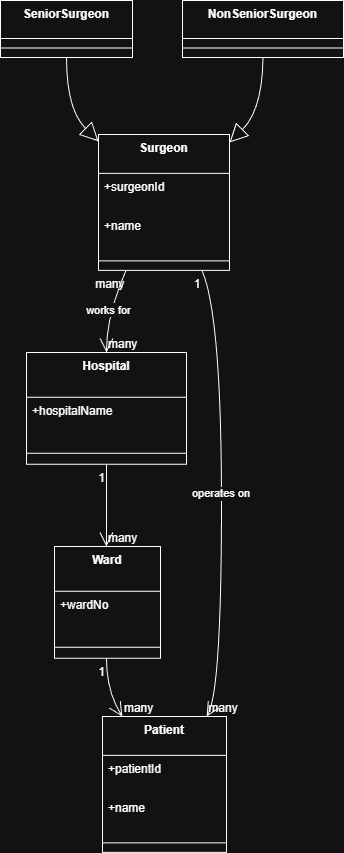

The diagram above was exported from draw.io. Its source (the exported page's mxGraphModel, read from the mxfile embedded in the PNG):
<mxGraphModel dx="1042" dy="-566" grid="1" gridSize="10" guides="1" tooltips="1" connect="1" arrows="1" fold="1" page="1" pageScale="1" pageWidth="850" pageHeight="1100" math="0" shadow="0">
  <root>
    <mxCell id="0" />
    <mxCell id="1" parent="0" />
    <mxCell id="_Hu_T8a2isrxYZQHNZw6-34" parent="1" style="swimlane;fontStyle=1;align=center;verticalAlign=top;childLayout=stackLayout;horizontal=1;startSize=38.857142857142854;horizontalStack=0;resizeParent=1;resizeParentMax=0;resizeLast=0;collapsible=0;marginBottom=0;" value="Surgeon" vertex="1">
      <mxGeometry height="135.85714285714286" width="131" x="118" y="1654" as="geometry" />
    </mxCell>
    <mxCell id="_Hu_T8a2isrxYZQHNZw6-35" parent="_Hu_T8a2isrxYZQHNZw6-34" style="text;strokeColor=none;fillColor=none;align=left;verticalAlign=top;spacingLeft=4;spacingRight=4;overflow=hidden;rotatable=0;points=[[0,0.5],[1,0.5]];portConstraint=eastwest;" value="+surgeonId" vertex="1">
      <mxGeometry height="39" width="131" y="38.857142857142854" as="geometry" />
    </mxCell>
    <mxCell id="_Hu_T8a2isrxYZQHNZw6-36" parent="_Hu_T8a2isrxYZQHNZw6-34" style="text;strokeColor=none;fillColor=none;align=left;verticalAlign=top;spacingLeft=4;spacingRight=4;overflow=hidden;rotatable=0;points=[[0,0.5],[1,0.5]];portConstraint=eastwest;" value="+name" vertex="1">
      <mxGeometry height="39" width="131" y="77.85714285714286" as="geometry" />
    </mxCell>
    <mxCell id="_Hu_T8a2isrxYZQHNZw6-37" parent="_Hu_T8a2isrxYZQHNZw6-34" style="line;strokeWidth=1;fillColor=none;align=left;verticalAlign=middle;spacingTop=-1;spacingLeft=3;spacingRight=3;rotatable=0;labelPosition=right;points=[];portConstraint=eastwest;strokeColor=inherit;" vertex="1">
      <mxGeometry height="19" width="131" y="116.85714285714286" as="geometry" />
    </mxCell>
    <mxCell id="_Hu_T8a2isrxYZQHNZw6-38" parent="1" style="swimlane;fontStyle=1;align=center;verticalAlign=top;childLayout=stackLayout;horizontal=1;startSize=38;horizontalStack=0;resizeParent=1;resizeParentMax=0;resizeLast=0;collapsible=0;marginBottom=0;" value="SeniorSurgeon" vertex="1">
      <mxGeometry height="57" width="132" x="20" y="1520" as="geometry" />
    </mxCell>
    <mxCell id="_Hu_T8a2isrxYZQHNZw6-39" parent="_Hu_T8a2isrxYZQHNZw6-38" style="line;strokeWidth=1;fillColor=none;align=left;verticalAlign=middle;spacingTop=-1;spacingLeft=3;spacingRight=3;rotatable=0;labelPosition=right;points=[];portConstraint=eastwest;strokeColor=inherit;" vertex="1">
      <mxGeometry height="19" width="132" y="38" as="geometry" />
    </mxCell>
    <mxCell id="_Hu_T8a2isrxYZQHNZw6-40" parent="1" style="swimlane;fontStyle=1;align=center;verticalAlign=top;childLayout=stackLayout;horizontal=1;startSize=38;horizontalStack=0;resizeParent=1;resizeParentMax=0;resizeLast=0;collapsible=0;marginBottom=0;" value="NonSeniorSurgeon" vertex="1">
      <mxGeometry height="57" width="161" x="202" y="1520" as="geometry" />
    </mxCell>
    <mxCell id="_Hu_T8a2isrxYZQHNZw6-41" parent="_Hu_T8a2isrxYZQHNZw6-40" style="line;strokeWidth=1;fillColor=none;align=left;verticalAlign=middle;spacingTop=-1;spacingLeft=3;spacingRight=3;rotatable=0;labelPosition=right;points=[];portConstraint=eastwest;strokeColor=inherit;" vertex="1">
      <mxGeometry height="19" width="161" y="38" as="geometry" />
    </mxCell>
    <mxCell id="_Hu_T8a2isrxYZQHNZw6-42" parent="1" style="swimlane;fontStyle=1;align=center;verticalAlign=top;childLayout=stackLayout;horizontal=1;startSize=44.8;horizontalStack=0;resizeParent=1;resizeParentMax=0;resizeLast=0;collapsible=0;marginBottom=0;" value="Hospital" vertex="1">
      <mxGeometry height="111.8" width="160" x="46" y="1872" as="geometry" />
    </mxCell>
    <mxCell id="_Hu_T8a2isrxYZQHNZw6-43" parent="_Hu_T8a2isrxYZQHNZw6-42" style="text;strokeColor=none;fillColor=none;align=left;verticalAlign=top;spacingLeft=4;spacingRight=4;overflow=hidden;rotatable=0;points=[[0,0.5],[1,0.5]];portConstraint=eastwest;" value="+hospitalName" vertex="1">
      <mxGeometry height="45" width="160" y="44.8" as="geometry" />
    </mxCell>
    <mxCell id="_Hu_T8a2isrxYZQHNZw6-44" parent="_Hu_T8a2isrxYZQHNZw6-42" style="line;strokeWidth=1;fillColor=none;align=left;verticalAlign=middle;spacingTop=-1;spacingLeft=3;spacingRight=3;rotatable=0;labelPosition=right;points=[];portConstraint=eastwest;strokeColor=inherit;" vertex="1">
      <mxGeometry height="22" width="160" y="89.8" as="geometry" />
    </mxCell>
    <mxCell id="_Hu_T8a2isrxYZQHNZw6-45" parent="1" style="swimlane;fontStyle=1;align=center;verticalAlign=top;childLayout=stackLayout;horizontal=1;startSize=44.8;horizontalStack=0;resizeParent=1;resizeParentMax=0;resizeLast=0;collapsible=0;marginBottom=0;" value="Ward" vertex="1">
      <mxGeometry height="111.8" width="106" x="74" y="2066" as="geometry" />
    </mxCell>
    <mxCell id="_Hu_T8a2isrxYZQHNZw6-46" parent="_Hu_T8a2isrxYZQHNZw6-45" style="text;strokeColor=none;fillColor=none;align=left;verticalAlign=top;spacingLeft=4;spacingRight=4;overflow=hidden;rotatable=0;points=[[0,0.5],[1,0.5]];portConstraint=eastwest;" value="+wardNo" vertex="1">
      <mxGeometry height="45" width="106" y="44.8" as="geometry" />
    </mxCell>
    <mxCell id="_Hu_T8a2isrxYZQHNZw6-47" parent="_Hu_T8a2isrxYZQHNZw6-45" style="line;strokeWidth=1;fillColor=none;align=left;verticalAlign=middle;spacingTop=-1;spacingLeft=3;spacingRight=3;rotatable=0;labelPosition=right;points=[];portConstraint=eastwest;strokeColor=inherit;" vertex="1">
      <mxGeometry height="22" width="106" y="89.8" as="geometry" />
    </mxCell>
    <mxCell id="_Hu_T8a2isrxYZQHNZw6-48" parent="1" style="swimlane;fontStyle=1;align=center;verticalAlign=top;childLayout=stackLayout;horizontal=1;startSize=38.857142857142854;horizontalStack=0;resizeParent=1;resizeParentMax=0;resizeLast=0;collapsible=0;marginBottom=0;" value="Patient" vertex="1">
      <mxGeometry height="135.85714285714286" width="124" x="122" y="2236" as="geometry" />
    </mxCell>
    <mxCell id="_Hu_T8a2isrxYZQHNZw6-49" parent="_Hu_T8a2isrxYZQHNZw6-48" style="text;strokeColor=none;fillColor=none;align=left;verticalAlign=top;spacingLeft=4;spacingRight=4;overflow=hidden;rotatable=0;points=[[0,0.5],[1,0.5]];portConstraint=eastwest;" value="+patientId" vertex="1">
      <mxGeometry height="39" width="124" y="38.857142857142854" as="geometry" />
    </mxCell>
    <mxCell id="_Hu_T8a2isrxYZQHNZw6-50" parent="_Hu_T8a2isrxYZQHNZw6-48" style="text;strokeColor=none;fillColor=none;align=left;verticalAlign=top;spacingLeft=4;spacingRight=4;overflow=hidden;rotatable=0;points=[[0,0.5],[1,0.5]];portConstraint=eastwest;" value="+name" vertex="1">
      <mxGeometry height="39" width="124" y="77.85714285714286" as="geometry" />
    </mxCell>
    <mxCell id="_Hu_T8a2isrxYZQHNZw6-51" parent="_Hu_T8a2isrxYZQHNZw6-48" style="line;strokeWidth=1;fillColor=none;align=left;verticalAlign=middle;spacingTop=-1;spacingLeft=3;spacingRight=3;rotatable=0;labelPosition=right;points=[];portConstraint=eastwest;strokeColor=inherit;" vertex="1">
      <mxGeometry height="19" width="124" y="116.85714285714286" as="geometry" />
    </mxCell>
    <mxCell id="_Hu_T8a2isrxYZQHNZw6-52" edge="1" parent="1" source="_Hu_T8a2isrxYZQHNZw6-34" style="curved=1;startArrow=none;endArrow=open;endSize=12;exitX=0.21;exitY=1;entryX=0.5;entryY=0;rounded=0;" target="_Hu_T8a2isrxYZQHNZw6-42" value="works for">
      <mxGeometry relative="1" as="geometry">
        <Array as="points">
          <mxPoint x="126" y="1835" />
        </Array>
      </mxGeometry>
    </mxCell>
    <mxCell id="_Hu_T8a2isrxYZQHNZw6-53" parent="_Hu_T8a2isrxYZQHNZw6-52" style="edgeLabel;resizable=0;labelBackgroundColor=none;fontSize=12;align=right;verticalAlign=top;" value="many" vertex="1">
      <mxGeometry relative="1" x="-1" as="geometry" />
    </mxCell>
    <mxCell id="_Hu_T8a2isrxYZQHNZw6-54" parent="_Hu_T8a2isrxYZQHNZw6-52" style="edgeLabel;resizable=0;labelBackgroundColor=none;fontSize=12;align=left;verticalAlign=bottom;" value="many" vertex="1">
      <mxGeometry relative="1" x="1" as="geometry" />
    </mxCell>
    <mxCell id="_Hu_T8a2isrxYZQHNZw6-55" edge="1" parent="1" source="_Hu_T8a2isrxYZQHNZw6-42" style="curved=1;startArrow=none;endArrow=open;endSize=12;exitX=0.5;exitY=1;entryX=0.49;entryY=0;rounded=0;" target="_Hu_T8a2isrxYZQHNZw6-45" value="">
      <mxGeometry relative="1" as="geometry">
        <Array as="points" />
      </mxGeometry>
    </mxCell>
    <mxCell id="_Hu_T8a2isrxYZQHNZw6-56" parent="_Hu_T8a2isrxYZQHNZw6-55" style="edgeLabel;resizable=0;labelBackgroundColor=none;fontSize=12;align=right;verticalAlign=top;" value="1" vertex="1">
      <mxGeometry relative="1" x="-1" as="geometry" />
    </mxCell>
    <mxCell id="_Hu_T8a2isrxYZQHNZw6-57" parent="_Hu_T8a2isrxYZQHNZw6-55" style="edgeLabel;resizable=0;labelBackgroundColor=none;fontSize=12;align=left;verticalAlign=bottom;" value="many" vertex="1">
      <mxGeometry relative="1" x="1" as="geometry" />
    </mxCell>
    <mxCell id="_Hu_T8a2isrxYZQHNZw6-58" edge="1" parent="1" source="_Hu_T8a2isrxYZQHNZw6-45" style="curved=1;startArrow=none;endArrow=open;endSize=12;exitX=0.49;exitY=1;entryX=0.16;entryY=0;rounded=0;" target="_Hu_T8a2isrxYZQHNZw6-48" value="">
      <mxGeometry relative="1" as="geometry">
        <Array as="points">
          <mxPoint x="126" y="2211" />
        </Array>
      </mxGeometry>
    </mxCell>
    <mxCell id="_Hu_T8a2isrxYZQHNZw6-59" parent="_Hu_T8a2isrxYZQHNZw6-58" style="edgeLabel;resizable=0;labelBackgroundColor=none;fontSize=12;align=right;verticalAlign=top;" value="1" vertex="1">
      <mxGeometry relative="1" x="-1" as="geometry" />
    </mxCell>
    <mxCell id="_Hu_T8a2isrxYZQHNZw6-60" parent="_Hu_T8a2isrxYZQHNZw6-58" style="edgeLabel;resizable=0;labelBackgroundColor=none;fontSize=12;align=left;verticalAlign=bottom;" value="many" vertex="1">
      <mxGeometry relative="1" x="1" as="geometry" />
    </mxCell>
    <mxCell id="_Hu_T8a2isrxYZQHNZw6-61" edge="1" parent="1" source="_Hu_T8a2isrxYZQHNZw6-34" style="curved=1;startArrow=none;endArrow=open;endSize=12;exitX=0.79;exitY=1;entryX=0.84;entryY=0;rounded=0;" target="_Hu_T8a2isrxYZQHNZw6-48" value="operates on">
      <mxGeometry relative="1" as="geometry">
        <Array as="points">
          <mxPoint x="241" y="1835" />
          <mxPoint x="241" y="2211" />
        </Array>
      </mxGeometry>
    </mxCell>
    <mxCell id="_Hu_T8a2isrxYZQHNZw6-62" parent="_Hu_T8a2isrxYZQHNZw6-61" style="edgeLabel;resizable=0;labelBackgroundColor=none;fontSize=12;align=right;verticalAlign=top;" value="1" vertex="1">
      <mxGeometry relative="1" x="-1" as="geometry" />
    </mxCell>
    <mxCell id="_Hu_T8a2isrxYZQHNZw6-63" parent="_Hu_T8a2isrxYZQHNZw6-61" style="edgeLabel;resizable=0;labelBackgroundColor=none;fontSize=12;align=left;verticalAlign=bottom;" value="many" vertex="1">
      <mxGeometry relative="1" x="1" as="geometry" />
    </mxCell>
    <mxCell id="_Hu_T8a2isrxYZQHNZw6-64" edge="1" parent="1" source="_Hu_T8a2isrxYZQHNZw6-38" style="curved=1;startArrow=none;endArrow=block;endSize=16;endFill=0;exitX=0.5;exitY=1;entryX=0;entryY=0.05;rounded=0;" target="_Hu_T8a2isrxYZQHNZw6-34" value="">
      <mxGeometry relative="1" as="geometry">
        <Array as="points">
          <mxPoint x="86" y="1629" />
        </Array>
      </mxGeometry>
    </mxCell>
    <mxCell id="_Hu_T8a2isrxYZQHNZw6-65" edge="1" parent="1" source="_Hu_T8a2isrxYZQHNZw6-40" style="curved=1;startArrow=none;endArrow=block;endSize=16;endFill=0;exitX=0.5;exitY=1;entryX=1.01;entryY=0.05;rounded=0;" target="_Hu_T8a2isrxYZQHNZw6-34" value="">
      <mxGeometry relative="1" as="geometry">
        <Array as="points">
          <mxPoint x="282" y="1629" />
        </Array>
      </mxGeometry>
    </mxCell>
  </root>
</mxGraphModel>